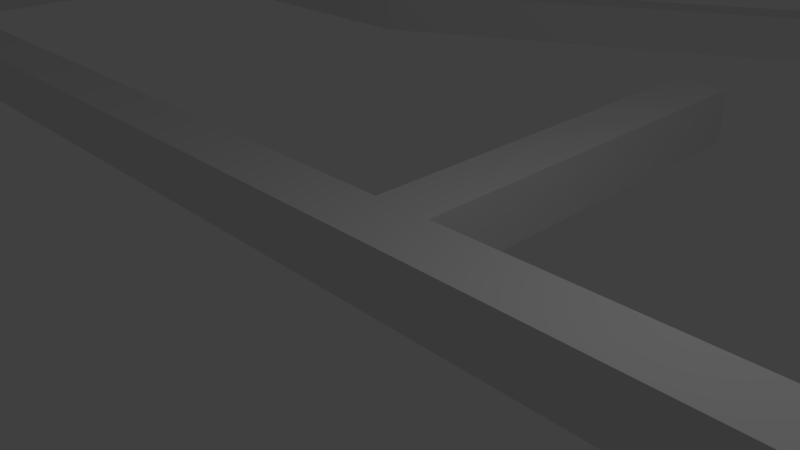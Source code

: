 # Source: level2.blend  (saved by Blender 2.76.0; exported with 4.5.12 LTS)
import bpy
from mathutils import Matrix  # noqa: F401  (used for matrix-valued properties, if any)

bpy.ops.wm.read_factory_settings(use_empty=True)
scene = bpy.context.scene
scene.name = 'Scene'

# ---- collections
col_collection_1 = bpy.data.collections.new('Collection 1'); scene.collection.children.link(col_collection_1)

# ---- materials (node trees are filled in below, after node groups)
mat_material = bpy.data.materials.new('Material')
mat_material.alpha_threshold = 0.0
mat_material.use_transparent_shadow = False
mat_material.roughness = 0.5
mat_material.line_color = (0.0, 0.0, 0.0, 1.0)

# ---- material node trees

# ---- world
world_world = bpy.data.worlds.new('World'); scene.world = world_world
world_world.color = (0.05088, 0.05088, 0.05088)
world_world.use_sun_shadow = False
world_world.sun_shadow_jitter_overblur = 0.0
world_world.cycles.sampling_method = 'MANUAL'
world_world.cycles.sample_map_resolution = 256

# ---- cameras
cam_camera = bpy.data.cameras.new('Camera')
cam_camera.clip_end = 100.0
cam_camera.lens = 35.0
cam_camera.sensor_width = 32.0
cam_camera.sensor_height = 18.0
cam_camera.ortho_scale = 7.314
cam_camera.dof.focus_distance = 0.0
cam_camera.dof.aperture_fstop = 128.0

# ---- lights
light_lamp = bpy.data.lights.new('Lamp', 'POINT')
light_lamp.transmission_factor = 0.0
light_lamp.cutoff_distance = 30.0
light_lamp.energy = 100.0
light_lamp.shadow_buffer_clip_start = 1.001
light_lamp.shadow_soft_size = 0.1
light_lamp.shadow_maximum_resolution = 0.006
light_lamp.use_absolute_resolution = True
light_lamp.cycles.use_multiple_importance_sampling = False

# ---- meshes
me_cube_001 = bpy.data.meshes.new('Cube.001')
me_cube_001.from_pydata([(1.0, 1.0, -1.0), (1.0, -1.0, -1.0), (-1.0, -1.0, -1.0), (-1.0, 1.0, -1.0), (1.0, 1.0, 1.0), (1.0, -1.0, 1.0), (-1.0, -1.0, 1.0), (-1.0, 1.0, 1.0), (1.0, -5.96e-08, -1.0), (1.788e-07, 11.0, -1.0), (1.0, 1.0, 0.0), (0.0, 9.0, -1.0), (1.0, -1.0, 0.0), (-1.0, 2.98e-07, -1.0), (-1.0, -1.0, 0.0), (-1.0, 1.0, 0.0), (1.0, -5.364e-07, 1.0), (2.384e-07, 11.0, 1.0), (-5.364e-07, 9.0, 1.0), (-1.0, 1.788e-07, 1.0), (2.384e-07, 11.0, 0.0), (-1.0, 2.384e-07, 0.0), (-2.98e-07, 9.0, 0.0), (1.0, -2.98e-07, 0.0), (-1.49e-07, 10.0, 1.0), (5.96e-08, 10.0, -1.0), (1.0, -0.5, -1.0), (-0.5, 1.0, -1.0), (1.0, 1.0, 0.5), (-0.5, -1.0, -1.0), (1.0, -1.0, 0.5), (-1.0, 0.5, -1.0), (-1.0, -1.0, 0.5), (-1.0, 1.0, 0.5), (1.0, -0.5, 1.0), (-0.5, 1.0, 1.0), (-0.5, -1.0, 1.0), (-1.0, 0.5, 1.0), (1.0, 0.5, -1.0), (0.5, 1.0, -1.0), (1.0, 1.0, -0.5), (0.5, -1.0, -1.0), (1.0, -1.0, -0.5), (-1.0, -0.5, -1.0), (-1.0, -1.0, -0.5), (-1.0, 1.0, -0.5), (1.0, 0.5, 1.0), (0.5, 1.0, 1.0), (0.5, -1.0, 1.0), (-1.0, -0.5, 1.0), (-0.5, 1.0, 0.0), (0.5, 1.0, 0.0), (2.384e-07, 11.0, 0.5), (2.086e-07, 11.0, -0.5), (-1.0, 0.5, 0.0), (-1.0, -0.5, 0.0), (-1.0, 2.682e-07, -0.5), (-1.0, 2.086e-07, 0.5), (-0.5, -1.0, 0.0), (0.5, -1.0, 0.0), (-1.49e-07, 9.0, -0.5), (-4.172e-07, 9.0, 0.5), (1.0, -0.5, 0.0), (1.0, 0.5, 0.0), (1.0, -1.788e-07, -0.5), (1.0, -4.172e-07, 0.5), (-3.427e-07, 9.5, 1.0), (4.47e-08, 10.5, 1.0), (0.5, -3.576e-07, 1.0), (-0.5, 0.0, 1.0), (-0.5, 2.086e-07, -1.0), (0.5, 2.98e-08, -1.0), (1.192e-07, 10.5, -1.0), (2.98e-08, 9.5, -1.0), (0.5, -0.5, -1.0), (0.5, 0.5, -1.0), (-0.5, 0.5, -1.0), (-0.5, 0.5, 1.0), (0.5, 0.5, 1.0), (0.5, -0.5, 1.0), (1.0, 0.5, 0.5), (1.0, 0.5, -0.5), (1.0, -0.5, -0.5), (0.5, -1.0, 0.5), (0.5, -1.0, -0.5), (-0.5, -1.0, -0.5), (-1.0, -0.5, 0.5), (-1.0, -0.5, -0.5), (-1.0, 0.5, -0.5), (0.5, 1.0, -0.5), (0.5, 1.0, 0.5), (-0.5, 1.0, 0.5), (-0.5, 1.0, -0.5), (-1.0, 0.5, 0.5), (-0.5, -1.0, 0.5), (1.0, -0.5, 0.5), (-0.5, -0.5, 1.0), (-0.5, -0.5, -1.0), (1.0, -19.0, -1.0), (1.0, -21.0, -1.0), (-1.0, -21.0, -1.0), (-1.0, -19.0, -1.0), (1.0, -19.0, 1.0), (1.0, -21.0, 1.0), (-1.0, -21.0, 1.0), (-1.0, -19.0, 1.0), (-1.05, -21.0, -1.0), (-1.05, -19.0, -1.0), (-1.05, -21.0, 1.0), (-1.05, -19.0, 1.0), (-1.0, 1.0, -1.0), (-1.0, 1.0, 1.0), (-1.05, 1.0, -1.0), (-1.05, 1.0, 1.0), (1.05, -19.0, -1.0), (1.05, -21.0, -1.0), (1.05, -19.0, 1.0), (1.05, -21.0, 1.0), (1.0, 1.0, -1.0), (1.0, 1.0, 1.0), (1.05, 1.0, -1.0), (1.05, 1.0, 1.0), (0.025, -19.0, -1.0), (0.025, -19.0, 1.0), (-0.025, -19.0, -1.0), (-0.025, -19.0, 1.0), (0.025, -4.0, -1.0), (0.025, -4.0, 1.0), (-0.025, -4.0, -1.0), (-0.025, -4.0, 1.0)], [], [(97, 29, 2, 43), (96, 49, 6, 36), (95, 34, 5, 30), (94, 36, 6, 32), (93, 37, 7, 33), (92, 27, 3, 45), (91, 50, 15, 33), (90, 51, 20, 52), (89, 39, 9, 53), (88, 54, 15, 45), (87, 55, 21, 56), (86, 49, 19, 57), (85, 58, 14, 44), (84, 59, 22, 60), (83, 48, 18, 61), (82, 62, 12, 42), (81, 63, 23, 64), (80, 46, 16, 65), (79, 66, 18, 48), (78, 67, 24, 68), (77, 37, 19, 69), (76, 70, 13, 31), (75, 71, 25, 72), (74, 41, 11, 73), (71, 74, 73, 25), (8, 26, 74, 71), (26, 1, 41, 74), (39, 75, 72, 9), (0, 38, 75, 39), (38, 8, 71, 75), (27, 76, 31, 3), (9, 72, 76, 27), (72, 25, 70, 76), (67, 77, 69, 24), (17, 35, 77, 67), (35, 7, 37, 77), (46, 78, 68, 16), (4, 47, 78, 46), (47, 17, 67, 78), (34, 79, 48, 5), (16, 68, 79, 34), (68, 24, 66, 79), (63, 80, 65, 23), (10, 28, 80, 63), (28, 4, 46, 80), (38, 81, 64, 8), (0, 40, 81, 38), (40, 10, 63, 81), (26, 82, 42, 1), (8, 64, 82, 26), (64, 23, 62, 82), (59, 83, 61, 22), (12, 30, 83, 59), (30, 5, 48, 83), (41, 84, 60, 11), (1, 42, 84, 41), (42, 12, 59, 84), (29, 85, 44, 2), (11, 60, 85, 29), (60, 22, 58, 85), (55, 86, 57, 21), (14, 32, 86, 55), (32, 6, 49, 86), (43, 87, 56, 13), (2, 44, 87, 43), (44, 14, 55, 87), (31, 88, 45, 3), (13, 56, 88, 31), (56, 21, 54, 88), (51, 89, 53, 20), (10, 40, 89, 51), (40, 0, 39, 89), (47, 90, 52, 17), (4, 28, 90, 47), (28, 10, 51, 90), (35, 91, 33, 7), (17, 52, 91, 35), (52, 20, 50, 91), (50, 92, 45, 15), (20, 53, 92, 50), (53, 9, 27, 92), (54, 93, 33, 15), (21, 57, 93, 54), (57, 19, 37, 93), (58, 94, 32, 14), (22, 61, 94, 58), (61, 18, 36, 94), (62, 95, 30, 12), (23, 65, 95, 62), (65, 16, 34, 95), (66, 96, 36, 18), (24, 69, 96, 66), (69, 19, 49, 96), (70, 97, 43, 13), (25, 73, 97, 70), (73, 11, 29, 97), (98, 99, 100, 101), (102, 105, 104, 103), (99, 98, 114, 115), (99, 103, 104, 100), (104, 105, 109, 108), (102, 98, 101, 105), (106, 108, 109, 107), (105, 101, 110, 111), (101, 100, 106, 107), (100, 104, 108, 106), (111, 110, 112, 113), (101, 107, 112, 110), (109, 105, 111, 113), (107, 109, 113, 112), (114, 116, 117, 115), (102, 103, 117, 116), (103, 99, 115, 117), (116, 114, 120, 121), (118, 119, 121, 120), (114, 98, 118, 120), (98, 102, 119, 118), (102, 116, 121, 119), (123, 122, 126, 127), (127, 126, 128, 129), (122, 124, 128, 126), (125, 123, 127, 129), (124, 125, 129, 128)])
me_cube_001.materials.append(mat_material)
me_cube_001.use_remesh_preserve_volume = False
me_cube_001.use_remesh_preserve_attributes = False
me_cube_001.use_mirror_vertex_groups = False
me_cube_001.update()

# ---- objects
ob_cube_001 = bpy.data.objects.new('Cube.001', me_cube_001)
ob_lamp = bpy.data.objects.new('Lamp', light_lamp)
ob_camera = bpy.data.objects.new('Camera', cam_camera)

# ---- transforms, parenting, visibility, modifiers, constraints
ob_cube_001.location = (0.0, 10.0, 0.0)
ob_cube_001.scale = (20.0, 0.5, 0.5)
ob_cube_001.lock_rotations_4d = False
ob_cube_001.empty_display_type = 'ARROWS'
ob_cube_001.lineart.crease_threshold = 0.0
ob_lamp.location = (4.076, 1.005, 5.904)
ob_lamp.rotation_euler = (0.6503, 0.05522, 1.866)
ob_lamp.lock_rotations_4d = False
ob_lamp.empty_display_type = 'ARROWS'
ob_lamp.color = (0.0, 0.0, 0.0, 0.0)
ob_lamp.lineart.crease_threshold = 0.0
ob_camera.location = (7.481, -6.508, 5.344)
ob_camera.rotation_euler = (1.109, 0.01082, 0.8149)
ob_camera.lock_rotations_4d = False
ob_camera.empty_display_type = 'ARROWS'
ob_camera.color = (0.0, 0.0, 0.0, 0.0)
ob_camera.display_type = 'WIRE'
ob_camera.lineart.crease_threshold = 0.0

# ---- collection membership
col_collection_1.objects.link(ob_cube_001)
col_collection_1.objects.link(ob_lamp)
col_collection_1.objects.link(ob_camera)

# ---- scene / render settings (as saved in the file)
scene.camera = ob_camera
scene.frame_start = 1; scene.frame_end = 250; scene.frame_set(146)
scene.render.engine = 'BLENDER_EEVEE_NEXT'
scene.render.resolution_percentage = 50
scene.render.dither_intensity = 0.0
scene.cycles.use_denoising = False
scene.cycles.samples = 10
scene.cycles.sampling_pattern = 'TABULATED_SOBOL'
scene.cycles.light_sampling_threshold = 0.0
scene.cycles.use_adaptive_sampling = False
scene.cycles.use_light_tree = False
scene.cycles.blur_glossy = 0.0
scene.cycles.pixel_filter_type = 'GAUSSIAN'
scene.cycles.sample_clamp_indirect = 0.0
scene.view_settings.view_transform = 'Standard'
bpy.context.view_layer.update()

